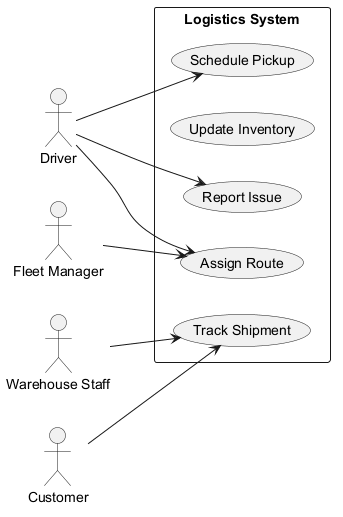

The diagram above was rendered by PlantUML. Its source (embedded in the PNG):
@startuml
skinparam backgroundColor #FFFFFF
skinparam classBackgroundColor #F3E5F5
skinparam classBorderColor #6A1B9A
left to right direction
actor "Driver" as D
actor "Warehouse Staff" as WS
actor "Fleet Manager" as FM
actor "Customer" as C
rectangle "Logistics System" {
  usecase "Assign Route" as UC_AssignRoute
  usecase "Update Inventory" as UC_UpdateInventory
  usecase "Report Issue" as UC_ReportIssue
  usecase "Track Shipment" as UC_TrackShipment
  usecase "Schedule Pickup" as UC_SchedulePickup
}
D --> UC_SchedulePickup
D --> UC_AssignRoute
D --> UC_ReportIssue
WS --> UC_TrackShipment
FM --> UC_AssignRoute
C --> UC_TrackShipment
@enduml